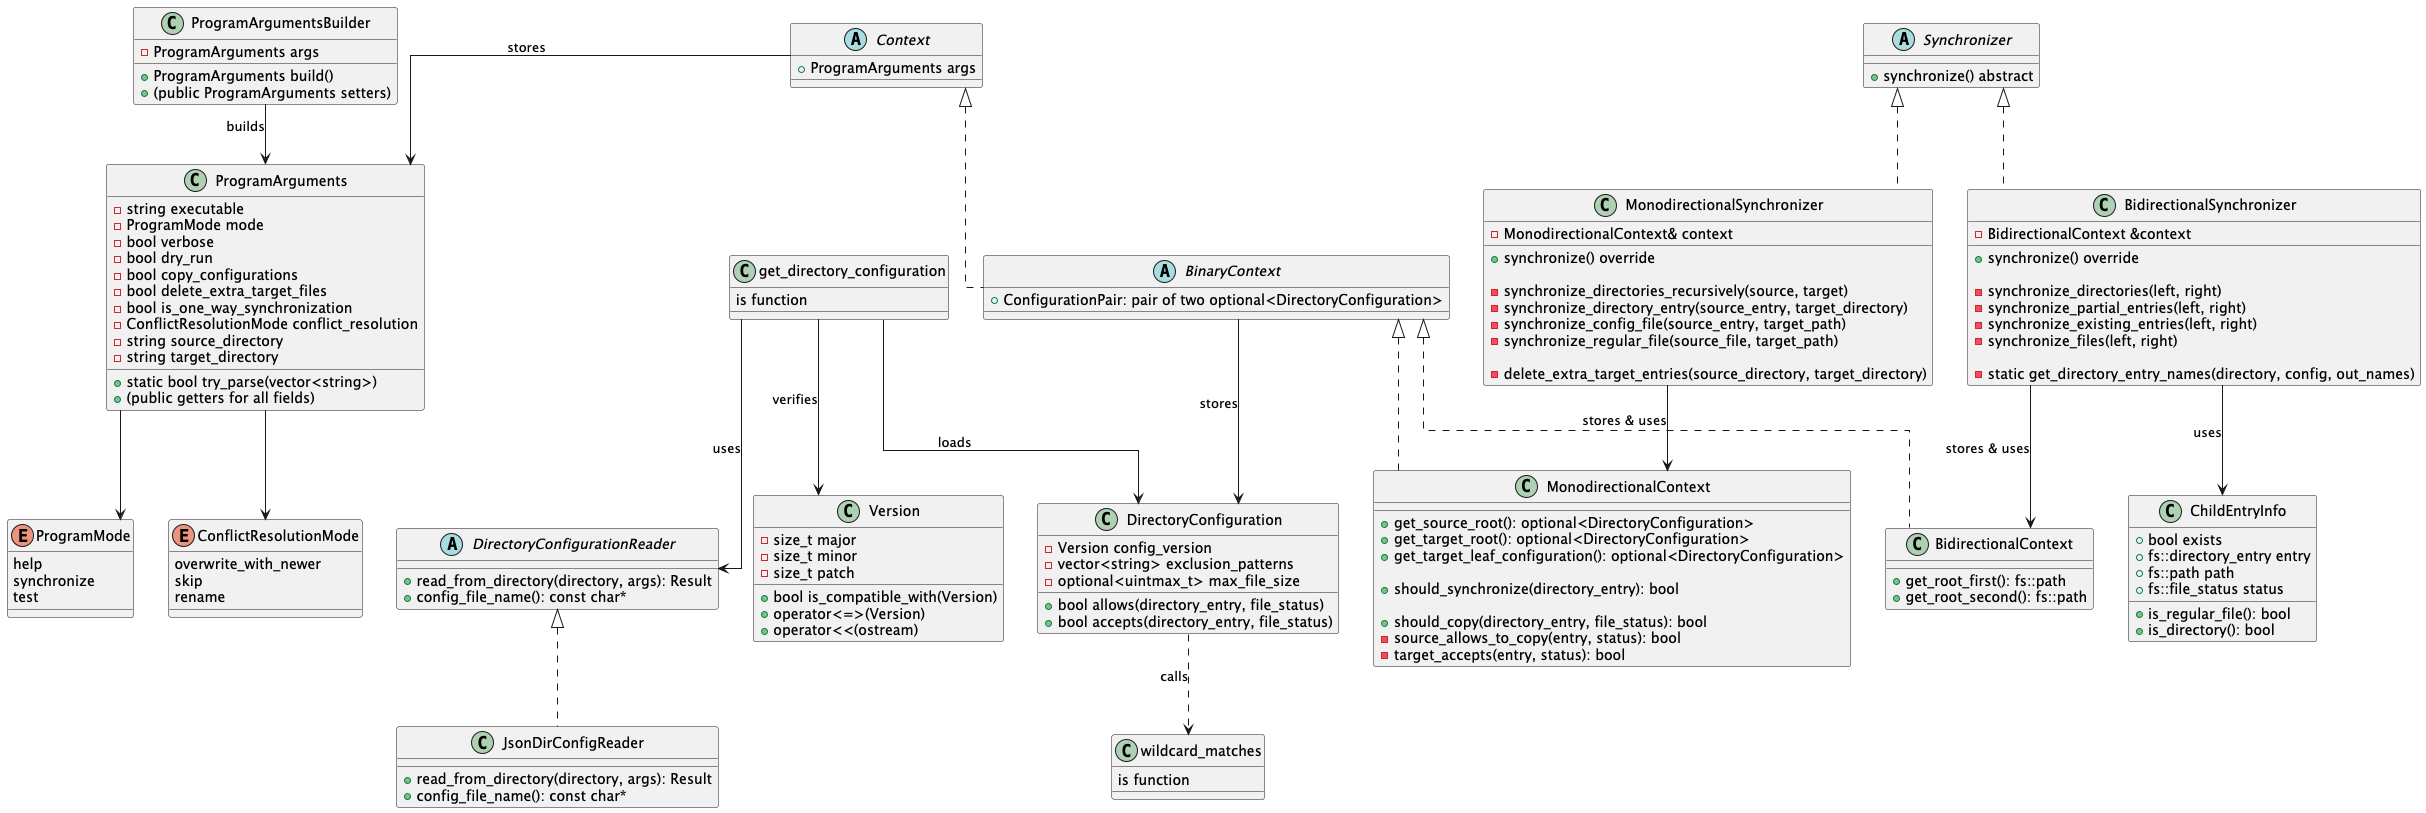

The diagram above was rendered by PlantUML. Its source (embedded in the PNG):
@startuml
'skinparam classAttributeIconSize 0
'skinparam defaultTextAlignment left
skinparam linetype ortho

' ==== ENUMS AND SUPPORT TYPES ====
enum ProgramMode {
    help
    synchronize
    test
}

enum ConflictResolutionMode {
    overwrite_with_newer
    skip
    rename
}

class ProgramArguments {
    -string executable
    -ProgramMode mode
    -bool verbose
    -bool dry_run
    -bool copy_configurations
    -bool delete_extra_target_files
    -bool is_one_way_synchronization
    -ConflictResolutionMode conflict_resolution
    -string source_directory
    -string target_directory

    +static bool try_parse(vector<string>)
    +(public getters for all fields)
}

class ProgramArgumentsBuilder {
    -ProgramArguments args

    +ProgramArguments build()
    +(public ProgramArguments setters)
}

class DirectoryConfiguration {
    -Version config_version
    -vector<string> exclusion_patterns
    -optional<uintmax_t> max_file_size
    +bool allows(directory_entry, file_status)
    +bool accepts(directory_entry, file_status)
}

class Version {
    -size_t major
    -size_t minor
    -size_t patch
    +bool is_compatible_with(Version)
    +operator<=>(Version)
    +operator<<(ostream)
}

class wildcard_matches {
    is function
}

abstract class DirectoryConfigurationReader {
    +read_from_directory(directory, args): Result
    +config_file_name(): const char*
}

class JsonDirConfigReader implements DirectoryConfigurationReader {
    +read_from_directory(directory, args): Result
    +config_file_name(): const char*
}

abstract class Context {
    +ProgramArguments args
}

abstract class BinaryContext implements Context {
    +ConfigurationPair: pair of two optional<DirectoryConfiguration>
}

abstract class Synchronizer {
    +synchronize() abstract
}

class MonodirectionalContext implements BinaryContext {
    +get_source_root(): optional<DirectoryConfiguration>
    +get_target_root(): optional<DirectoryConfiguration>
    +get_target_leaf_configuration(): optional<DirectoryConfiguration>

    +should_synchronize(directory_entry): bool

    +should_copy(directory_entry, file_status): bool
    -source_allows_to_copy(entry, status): bool
    -target_accepts(entry, status): bool
}

class MonodirectionalSynchronizer implements Synchronizer {
    -MonodirectionalContext& context

    +synchronize() override

    -synchronize_directories_recursively(source, target)
    -synchronize_directory_entry(source_entry, target_directory)
    -synchronize_config_file(source_entry, target_path)
    -synchronize_regular_file(source_file, target_path)

    -delete_extra_target_entries(source_directory, target_directory)
}

class BidirectionalContext implements BinaryContext {
    +get_root_first(): fs::path
	+get_root_second(): fs::path
}

class ChildEntryInfo {
    +bool exists
    +fs::directory_entry entry
    +fs::path path
    +fs::file_status status
    +is_regular_file(): bool
    +is_directory(): bool
}

class BidirectionalSynchronizer implements Synchronizer {
	-BidirectionalContext &context

	+synchronize() override

	-synchronize_directories(left, right)
	-synchronize_partial_entries(left, right)
	-synchronize_existing_entries(left, right)
	-synchronize_files(left, right)

	-static get_directory_entry_names(directory, config, out_names)
}

' ==== FUNCTIONS AS CLASS ICONS ====

class get_directory_configuration {
    is function
}

' ==== STRUCT RELATIONSHIPS ====

ProgramArgumentsBuilder --> ProgramArguments : builds

Context --> ProgramArguments : stores

MonodirectionalSynchronizer --> MonodirectionalContext : stores & uses
BidirectionalSynchronizer --> BidirectionalContext : stores & uses

DirectoryConfiguration ..> wildcard_matches : calls

BinaryContext --> DirectoryConfiguration : stores
BidirectionalSynchronizer --> ChildEntryInfo : uses

ProgramArguments --> ProgramMode
ProgramArguments --> ConflictResolutionMode

get_directory_configuration --> DirectoryConfiguration : loads
get_directory_configuration --> DirectoryConfigurationReader : uses
get_directory_configuration --> Version : verifies

@enduml